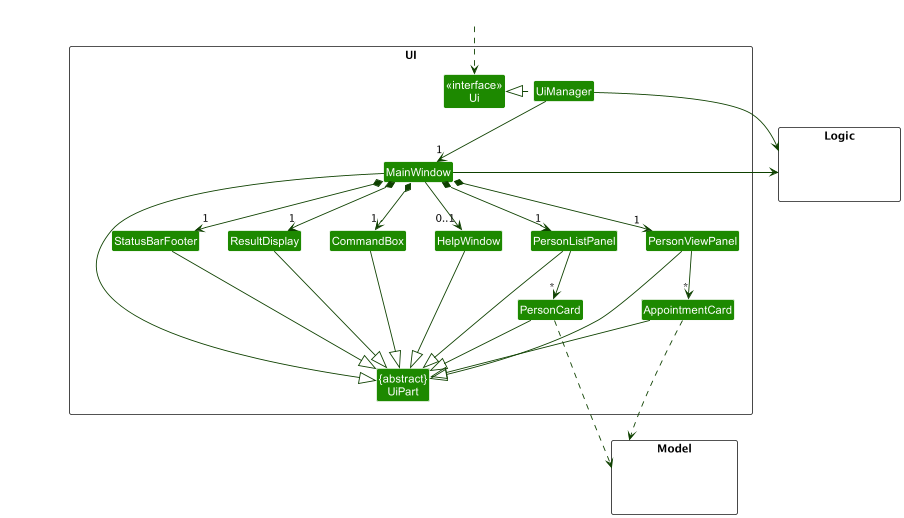

The diagram above was rendered by PlantUML. Its source (embedded in the PNG):
@startuml
!include style.puml
skinparam arrowThickness 1.1
skinparam arrowColor UI_COLOR_T4
skinparam classBackgroundColor UI_COLOR

package UI <<Rectangle>>{
Class "<<interface>>\nUi" as Ui
Class "{abstract}\nUiPart" as UiPart
Class UiManager
Class MainWindow
Class HelpWindow
Class ResultDisplay
Class PersonListPanel
Class PersonCard
Class StatusBarFooter
Class CommandBox
Class PersonViewPanel
Class AppointmentCard
}

package Model <<Rectangle>> {
Class HiddenModel #FFFFFF
}

package Logic <<Rectangle>> {
Class HiddenLogic #FFFFFF
}

Class HiddenOutside #FFFFFF
HiddenOutside ..> Ui

UiManager .left.|> Ui
UiManager -down-> "1" MainWindow
MainWindow *-down->  "1" CommandBox
MainWindow *-down-> "1" ResultDisplay
MainWindow *-down-> "1" PersonListPanel
MainWindow *-down-> "1" StatusBarFooter
MainWindow --> "0..1" HelpWindow
MainWindow *-down-> "1" PersonViewPanel

PersonListPanel -down-> "*" PersonCard
PersonViewPanel -down-> "*" AppointmentCard


MainWindow -left-|> UiPart

ResultDisplay --|> UiPart
CommandBox --|> UiPart
PersonListPanel --|> UiPart
PersonCard --|> UiPart
StatusBarFooter --|> UiPart
HelpWindow --|> UiPart
PersonViewPanel --|> UiPart
AppointmentCard --|> UiPart

PersonCard ..down.> Model
AppointmentCard .down.> Model
UiManager -right-> Logic
MainWindow -left-> Logic

PersonListPanel -[hidden]left- HelpWindow
HelpWindow -[hidden]left- CommandBox
CommandBox -[hidden]left- ResultDisplay
ResultDisplay -[hidden]left- StatusBarFooter

MainWindow -[hidden]-|> UiPart
@enduml